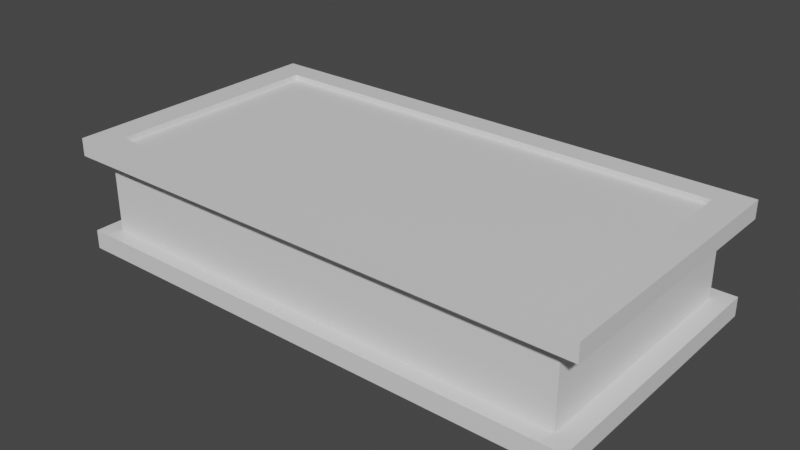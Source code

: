 # Source: AnnoBox.blend  (saved by Blender 2.92.15; exported with 4.5.12 LTS)
import bpy
from mathutils import Matrix  # noqa: F401  (used for matrix-valued properties, if any)

bpy.ops.wm.read_factory_settings(use_empty=True)
scene = bpy.context.scene
scene.name = 'Scene'

# ---- collections
col_collection = bpy.data.collections.new('Collection'); scene.collection.children.link(col_collection)

# ---- materials (node trees are filled in below, after node groups)
mat_material = bpy.data.materials.new('Material')
mat_material.alpha_threshold = 0.0
mat_material.use_transparent_shadow = False
mat_material.line_color = (0.0, 0.0, 0.0, 1.0)

# ---- material node trees
mat_material.use_nodes = True; mat_material.node_tree.nodes.clear()
_N = mat_material.node_tree.nodes; _L = mat_material.node_tree.links
n0 = _N.new('ShaderNodeOutputMaterial'); n0.name = 'Material Output'; n0.location = (300, 300)
n1 = _N.new('ShaderNodeBsdfPrincipled'); n1.name = 'Principled BSDF'; n1.location = (10, 300)
n1.distribution = 'GGX'
n1.subsurface_method = 'BURLEY'
n1.inputs[2].default_value = 0.4
n1.inputs[3].default_value = 1.45
n1.inputs[27].default_value = (0.0, 0.0, 0.0, 1.0)
n1.inputs[28].default_value = 1.0
_L.new(n1.outputs[0], n0.inputs[0])
n0.is_active_output = True

# ---- world
world_world = bpy.data.worlds.new('World'); scene.world = world_world
world_world.use_nodes = True; world_world.node_tree.nodes.clear()
_N = world_world.node_tree.nodes; _L = world_world.node_tree.links
n0 = _N.new('ShaderNodeOutputWorld'); n0.name = 'World Output'; n0.location = (300, 300)
n1 = _N.new('ShaderNodeBackground'); n1.name = 'Background'; n1.location = (10, 300)
n1.inputs[0].default_value = (0.05088, 0.05088, 0.05088, 1.0)
_L.new(n1.outputs[0], n0.inputs[0])
n0.is_active_output = True
world_world.color = (0.05088, 0.05088, 0.05088)
world_world.use_sun_shadow = False
world_world.sun_shadow_jitter_overblur = 0.0

# ---- meshes
me_cube = bpy.data.meshes.new('Cube')
me_cube.from_pydata([(0.9323, 0.5395, 0.08255), (0.9323, -0.3863, 0.08255), (-0.9196, 0.5395, 0.08255), (-0.9196, -0.3863, 0.08255), (1.003, -0.4463, 0.01048), (1.003, -0.4463, 0.08255), (1.003, 0.5995, 0.01048), (1.003, 0.5995, 0.08255), (-0.9904, -0.4463, 0.01048), (-0.9904, -0.4463, 0.08255), (-0.9904, 0.5995, 0.01048), (-0.9904, 0.5995, 0.08255), (0.9323, 0.5395, 0.3724), (0.9323, -0.3863, 0.3724), (-0.9196, 0.5395, 0.3724), (-0.9196, -0.3863, 0.3724), (0.9323, 0.5395, 0.3724), (0.9323, -0.3863, 0.3724), (-0.9196, 0.5395, 0.3724), (-0.9196, -0.3863, 0.3724), (1.018, 0.5985, 0.3724), (1.018, -0.4452, 0.3724), (-1.005, 0.5985, 0.3724), (-1.005, -0.4452, 0.3724), (1.018, 0.5985, 0.4397), (1.018, -0.4452, 0.4397), (-1.005, 0.5985, 0.4397), (-1.005, -0.4452, 0.4397), (0.9083, 0.5069, 0.4397), (0.9083, -0.3537, 0.4397), (-0.8956, 0.5069, 0.4397), (-0.8956, -0.3537, 0.4397), (0.9083, 0.5069, 0.4189), (0.9083, -0.3537, 0.4189), (-0.8956, 0.5069, 0.4189), (-0.8956, -0.3537, 0.4189), (0.9257, 0.5278, 0.01048), (-0.913, 0.5278, 0.01048), (0.9257, -0.3746, 0.01048), (-0.913, -0.3746, 0.01048), (0.9257, 0.5278, 0.03714), (-0.913, 0.5278, 0.03714), (0.9257, -0.3746, 0.03714), (-0.913, -0.3746, 0.03714)], [], [(5, 7, 0, 1), (11, 9, 3, 2), (7, 11, 2, 0), (2, 3, 15, 14), (4, 8, 39, 38), (7, 6, 10, 11), (11, 10, 8, 9), (9, 5, 1, 3), (5, 4, 6, 7), (9, 8, 4, 5), (15, 13, 17, 19), (0, 2, 14, 12), (3, 1, 13, 15), (1, 0, 12, 13), (18, 19, 23, 22), (13, 12, 16, 17), (14, 15, 19, 18), (12, 14, 18, 16), (23, 21, 25, 27), (16, 18, 22, 20), (19, 17, 21, 23), (17, 16, 20, 21), (27, 25, 29, 31), (21, 20, 24, 25), (22, 23, 27, 26), (20, 22, 26, 24), (30, 31, 35, 34), (25, 24, 28, 29), (26, 27, 31, 30), (24, 26, 30, 28), (35, 33, 32, 34), (28, 30, 34, 32), (31, 29, 33, 35), (29, 28, 32, 33), (37, 36, 40, 41), (10, 6, 36, 37), (8, 10, 37, 39), (6, 4, 38, 36), (42, 43, 41, 40), (38, 39, 43, 42), (36, 38, 42, 40), (39, 37, 41, 43)])
_uv = me_cube.uv_layers.new(name='UVMap')
_uv.uv.foreach_set('vector', [0.375, 0.5, 0.375, 0.75, 0.375, 0.75, 0.375, 0.5, 0.375, 0.0, 0.375, 0.25, 0.375, 0.25, 0.375, 0.0, 0.375, 0.75, 0.375, 1.0, 0.375, 1.0, 0.375, 0.75, 0.375, 0.0, 0.375, 0.25, 0.375, 0.25, 0.375, 0.0, 0.625, 0.5, 0.625, 0.25, 0.625, 0.25, 0.625, 0.5, 0.375, 0.75, 0.625, 0.75, 0.625, 1.0, 0.375, 1.0, 0.375, 0.0, 0.625, 0.0, 0.625, 0.25, 0.375, 0.25, 0.375, 0.25, 0.375, 0.5, 0.375, 0.5, 0.375, 0.25, 0.375, 0.5, 0.625, 0.5, 0.625, 0.75, 0.375, 0.75, 0.375, 0.25, 0.625, 0.25, 0.625, 0.5, 0.375, 0.5, 0.375, 0.25, 0.375, 0.5, 0.375, 0.5, 0.375, 0.25, 0.375, 0.75, 0.375, 1.0, 0.375, 1.0, 0.375, 0.75, 0.375, 0.25, 0.375, 0.5, 0.375, 0.5, 0.375, 0.25, 0.375, 0.5, 0.375, 0.75, 0.375, 0.75, 0.375, 0.5, 0.375, 0.0, 0.375, 0.25, 0.375, 0.25, 0.375, 0.0, 0.375, 0.5, 0.375, 0.75, 0.375, 0.75, 0.375, 0.5, 0.375, 0.0, 0.375, 0.25, 0.375, 0.25, 0.375, 0.0, 0.375, 0.75, 0.375, 1.0, 0.375, 1.0, 0.375, 0.75, 0.375, 0.25, 0.375, 0.5, 0.375, 0.5, 0.375, 0.25, 0.375, 0.75, 0.375, 1.0, 0.375, 1.0, 0.375, 0.75, 0.375, 0.25, 0.375, 0.5, 0.375, 0.5, 0.375, 0.25, 0.375, 0.5, 0.375, 0.75, 0.375, 0.75, 0.375, 0.5, 0.375, 0.25, 0.375, 0.5, 0.375, 0.5, 0.375, 0.25, 0.375, 0.5, 0.375, 0.75, 0.375, 0.75, 0.375, 0.5, 0.375, 0.0, 0.375, 0.25, 0.375, 0.25, 0.375, 0.0, 0.375, 0.75, 0.375, 1.0, 0.375, 1.0, 0.375, 0.75, 0.375, 0.0, 0.375, 0.25, 0.375, 0.25, 0.375, 0.0, 0.375, 0.5, 0.375, 0.75, 0.375, 0.75, 0.375, 0.5, 0.375, 0.0, 0.375, 0.25, 0.375, 0.25, 0.375, 0.0, 0.375, 0.75, 0.375, 1.0, 0.375, 1.0, 0.375, 0.75, 0.125, 0.5, 0.375, 0.5, 0.375, 0.75, 0.125, 0.75, 0.375, 0.75, 0.375, 1.0, 0.375, 1.0, 0.375, 0.75, 0.375, 0.25, 0.375, 0.5, 0.375, 0.5, 0.375, 0.25, 0.375, 0.5, 0.375, 0.75, 0.375, 0.75, 0.375, 0.5, 0.625, 1.0, 0.625, 0.75, 0.625, 0.75, 0.625, 1.0, 0.625, 1.0, 0.625, 0.75, 0.625, 0.75, 0.625, 1.0, 0.625, 0.25, 0.625, 0.0, 0.625, 0.0, 0.625, 0.25, 0.625, 0.75, 0.625, 0.5, 0.625, 0.5, 0.625, 0.75, 0.625, 0.5, 0.875, 0.5, 0.875, 0.75, 0.625, 0.75, 0.625, 0.5, 0.625, 0.25, 0.625, 0.25, 0.625, 0.5, 0.625, 0.75, 0.625, 0.5, 0.625, 0.5, 0.625, 0.75, 0.625, 0.25, 0.625, 0.0, 0.625, 0.0, 0.625, 0.25])
me_cube.materials.append(mat_material)
me_cube.use_remesh_preserve_volume = False
me_cube.use_remesh_preserve_attributes = False
me_cube.use_mirror_vertex_groups = False
me_cube.update()

# ---- objects
ob_cube = bpy.data.objects.new('Cube', me_cube)

# ---- transforms, parenting, visibility, modifiers, constraints
ob_cube.location = (0.0, -0.09, -0.01)
ob_cube.lock_rotations_4d = False
ob_cube.empty_display_type = 'ARROWS'
ob_cube.lineart.crease_threshold = 0.0

# ---- collection membership
col_collection.objects.link(ob_cube)

# ---- scene / render settings (as saved in the file)
scene.frame_start = 1; scene.frame_end = 250; scene.frame_set(0)
scene.render.engine = 'BLENDER_EEVEE_NEXT'
scene.cycles.use_denoising = False
scene.cycles.samples = 128
scene.cycles.sampling_pattern = 'TABULATED_SOBOL'
scene.cycles.use_adaptive_sampling = False
scene.cycles.use_light_tree = False
scene.view_settings.view_transform = 'Filmic'
bpy.context.view_layer.update()

# ---- added for rendering (the .blend has no active camera and no usable light): camera, sun
cam_auto = bpy.data.cameras.new('AutoCamera')
cam_auto.lens = 50.0
cam_auto.sensor_width = 36.0
cam_auto.clip_end = 1000.0
ob_auto_camera = bpy.data.objects.new('AutoCamera', cam_auto)
scene.collection.objects.link(ob_auto_camera)
ob_auto_camera.location = (2.15031, -2.58613, 1.93027)
ob_auto_camera.rotation_euler = (1.09748, -7.21219e-08, 0.694738)
scene.camera = ob_auto_camera
light_auto_sun = bpy.data.lights.new('AutoSun', 'SUN')
light_auto_sun.energy = 3.0
light_auto_sun.angle = 0.0523599
ob_auto_sun = bpy.data.objects.new('AutoSun', light_auto_sun)
scene.collection.objects.link(ob_auto_sun)
ob_auto_sun.rotation_euler = (0.872665, 0.174533, 0.523599)
bpy.context.view_layer.update()
